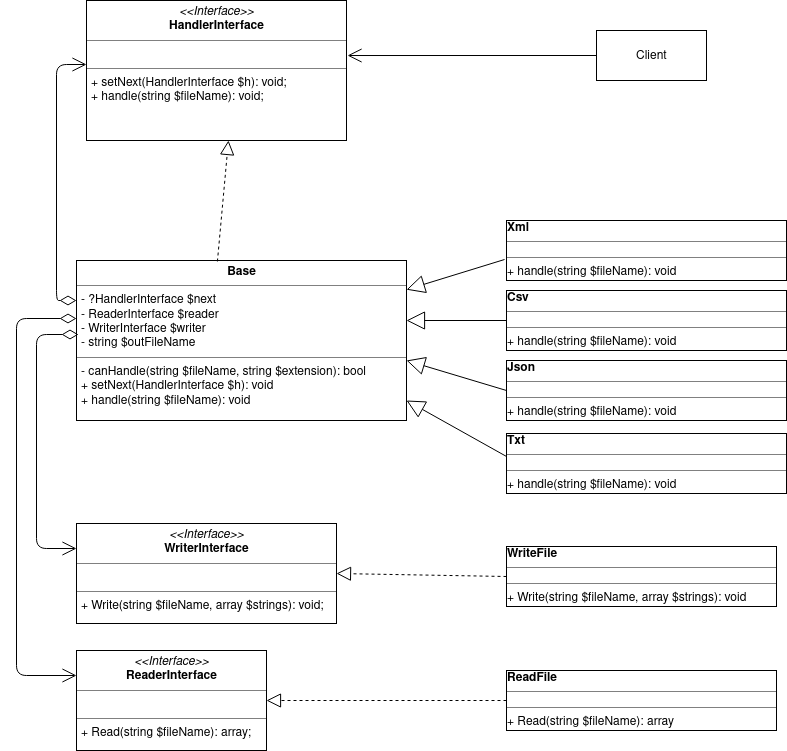

The diagram above was exported from draw.io. Its source (the exported page's mxGraphModel, read from the mxfile embedded in the PNG):
<mxGraphModel dx="1368" dy="580" grid="1" gridSize="10" guides="1" tooltips="1" connect="1" arrows="1" fold="1" page="1" pageScale="1" pageWidth="827" pageHeight="1169" math="0" shadow="0">
  <root>
    <mxCell id="0" />
    <mxCell id="1" parent="0" />
    <mxCell id="wkKlA7pJuRatIUEqxfJL-1" value="Client" style="html=1;" vertex="1" parent="1">
      <mxGeometry x="620" y="40" width="110" height="50" as="geometry" />
    </mxCell>
    <mxCell id="wkKlA7pJuRatIUEqxfJL-2" value="&lt;p style=&quot;margin: 0px ; margin-top: 4px ; text-align: center&quot;&gt;&lt;i&gt;&amp;lt;&amp;lt;Interface&amp;gt;&amp;gt;&lt;/i&gt;&lt;br&gt;&lt;b&gt;HandlerInterface&lt;/b&gt;&lt;/p&gt;&lt;hr size=&quot;1&quot;&gt;&lt;p style=&quot;margin: 0px ; margin-left: 4px&quot;&gt;&lt;br&gt;&lt;/p&gt;&lt;hr size=&quot;1&quot;&gt;&lt;p style=&quot;margin: 0px ; margin-left: 4px&quot;&gt;+ setNext(HandlerInterface $h): void;&lt;br&gt;+ handle(string $fileName): void;&lt;/p&gt;" style="verticalAlign=top;align=left;overflow=fill;fontSize=12;fontFamily=Helvetica;html=1;" vertex="1" parent="1">
      <mxGeometry x="110" y="10" width="260" height="140" as="geometry" />
    </mxCell>
    <mxCell id="wkKlA7pJuRatIUEqxfJL-3" value="" style="endArrow=open;endFill=1;endSize=12;html=1;exitX=0;exitY=0.5;exitDx=0;exitDy=0;entryX=1.004;entryY=0.393;entryDx=0;entryDy=0;entryPerimeter=0;" edge="1" parent="1" source="wkKlA7pJuRatIUEqxfJL-1" target="wkKlA7pJuRatIUEqxfJL-2">
      <mxGeometry width="160" relative="1" as="geometry">
        <mxPoint x="110" y="170" as="sourcePoint" />
        <mxPoint x="270" y="170" as="targetPoint" />
      </mxGeometry>
    </mxCell>
    <mxCell id="wkKlA7pJuRatIUEqxfJL-5" value="&lt;p style=&quot;margin: 0px ; margin-top: 4px ; text-align: center&quot;&gt;&lt;b&gt;Base&lt;/b&gt;&lt;/p&gt;&lt;hr size=&quot;1&quot;&gt;&lt;p style=&quot;margin: 0px ; margin-left: 4px&quot;&gt;- ?HandlerInterface $next&lt;br&gt;- ReaderInterface $reader&lt;br&gt;- WriterInterface $writer&lt;br&gt;- string $outFileName&lt;/p&gt;&lt;hr size=&quot;1&quot;&gt;&lt;p style=&quot;margin: 0px ; margin-left: 4px&quot;&gt;- canHandle(string $fileName, string $extension): bool&lt;br&gt;+ setNext(HandlerInterface $h): void&lt;br&gt;+ handle(string $fileName): void&lt;/p&gt;" style="verticalAlign=top;align=left;overflow=fill;fontSize=12;fontFamily=Helvetica;html=1;" vertex="1" parent="1">
      <mxGeometry x="100" y="270" width="330" height="160" as="geometry" />
    </mxCell>
    <mxCell id="wkKlA7pJuRatIUEqxfJL-6" value="" style="endArrow=block;dashed=1;endFill=0;endSize=12;html=1;entryX=0.546;entryY=1;entryDx=0;entryDy=0;entryPerimeter=0;exitX=0.427;exitY=0.006;exitDx=0;exitDy=0;exitPerimeter=0;" edge="1" parent="1" source="wkKlA7pJuRatIUEqxfJL-5" target="wkKlA7pJuRatIUEqxfJL-2">
      <mxGeometry width="160" relative="1" as="geometry">
        <mxPoint x="110" y="410" as="sourcePoint" />
        <mxPoint x="270" y="410" as="targetPoint" />
      </mxGeometry>
    </mxCell>
    <mxCell id="wkKlA7pJuRatIUEqxfJL-8" value="" style="endArrow=open;html=1;endSize=12;startArrow=diamondThin;startSize=14;startFill=0;edgeStyle=orthogonalEdgeStyle;entryX=0;entryY=0.457;entryDx=0;entryDy=0;entryPerimeter=0;exitX=0;exitY=0.25;exitDx=0;exitDy=0;" edge="1" parent="1" source="wkKlA7pJuRatIUEqxfJL-5" target="wkKlA7pJuRatIUEqxfJL-2">
      <mxGeometry relative="1" as="geometry">
        <mxPoint x="110" y="410" as="sourcePoint" />
        <mxPoint x="270" y="410" as="targetPoint" />
        <Array as="points">
          <mxPoint x="80" y="310" />
          <mxPoint x="80" y="74" />
        </Array>
      </mxGeometry>
    </mxCell>
    <mxCell id="wkKlA7pJuRatIUEqxfJL-9" value="" style="resizable=0;html=1;align=left;verticalAlign=top;labelBackgroundColor=#ffffff;fontSize=10;" connectable="0" vertex="1" parent="wkKlA7pJuRatIUEqxfJL-8">
      <mxGeometry x="-1" relative="1" as="geometry" />
    </mxCell>
    <mxCell id="wkKlA7pJuRatIUEqxfJL-10" value="" style="resizable=0;html=1;align=right;verticalAlign=top;labelBackgroundColor=#ffffff;fontSize=10;" connectable="0" vertex="1" parent="wkKlA7pJuRatIUEqxfJL-8">
      <mxGeometry x="1" relative="1" as="geometry" />
    </mxCell>
    <mxCell id="wkKlA7pJuRatIUEqxfJL-13" value="&lt;b&gt;Xml&lt;/b&gt;&lt;hr size=&quot;1&quot;&gt;&lt;div style=&quot;height: 2px&quot;&gt;&lt;/div&gt;&lt;hr size=&quot;1&quot;&gt;&lt;div style=&quot;height: 2px&quot;&gt;+ handle(string $fileName): void&lt;/div&gt;" style="verticalAlign=top;align=left;overflow=fill;fontSize=12;fontFamily=Helvetica;html=1;" vertex="1" parent="1">
      <mxGeometry x="530" y="230" width="280" height="60" as="geometry" />
    </mxCell>
    <mxCell id="wkKlA7pJuRatIUEqxfJL-14" value="&lt;b&gt;Csv&lt;/b&gt;&lt;hr size=&quot;1&quot;&gt;&lt;div style=&quot;height: 2px&quot;&gt;&lt;/div&gt;&lt;hr size=&quot;1&quot;&gt;&lt;div style=&quot;height: 2px&quot;&gt;+ handle(string $fileName): void&lt;/div&gt;" style="verticalAlign=top;align=left;overflow=fill;fontSize=12;fontFamily=Helvetica;html=1;" vertex="1" parent="1">
      <mxGeometry x="530" y="300" width="280" height="60" as="geometry" />
    </mxCell>
    <mxCell id="wkKlA7pJuRatIUEqxfJL-15" value="&lt;b&gt;Json&lt;/b&gt;&lt;hr size=&quot;1&quot;&gt;&lt;div style=&quot;height: 2px&quot;&gt;&lt;/div&gt;&lt;hr size=&quot;1&quot;&gt;&lt;div style=&quot;height: 2px&quot;&gt;+ handle(string $fileName): void&lt;/div&gt;" style="verticalAlign=top;align=left;overflow=fill;fontSize=12;fontFamily=Helvetica;html=1;" vertex="1" parent="1">
      <mxGeometry x="530" y="370" width="280" height="60" as="geometry" />
    </mxCell>
    <mxCell id="wkKlA7pJuRatIUEqxfJL-16" value="&lt;b&gt;Txt&lt;/b&gt;&lt;hr size=&quot;1&quot;&gt;&lt;div style=&quot;height: 2px&quot;&gt;&lt;/div&gt;&lt;hr size=&quot;1&quot;&gt;&lt;div style=&quot;height: 2px&quot;&gt;+ handle(string $fileName): void&lt;/div&gt;" style="verticalAlign=top;align=left;overflow=fill;fontSize=12;fontFamily=Helvetica;html=1;" vertex="1" parent="1">
      <mxGeometry x="530" y="443" width="280" height="60" as="geometry" />
    </mxCell>
    <mxCell id="wkKlA7pJuRatIUEqxfJL-17" value="" style="endArrow=block;endSize=16;endFill=0;html=1;exitX=-0.007;exitY=0.65;exitDx=0;exitDy=0;exitPerimeter=0;" edge="1" parent="1" source="wkKlA7pJuRatIUEqxfJL-13" target="wkKlA7pJuRatIUEqxfJL-5">
      <mxGeometry width="160" relative="1" as="geometry">
        <mxPoint x="60" y="520" as="sourcePoint" />
        <mxPoint x="220" y="520" as="targetPoint" />
      </mxGeometry>
    </mxCell>
    <mxCell id="wkKlA7pJuRatIUEqxfJL-18" value="" style="endArrow=block;endSize=16;endFill=0;html=1;exitX=0;exitY=0.5;exitDx=0;exitDy=0;entryX=1;entryY=0.625;entryDx=0;entryDy=0;entryPerimeter=0;" edge="1" parent="1" source="wkKlA7pJuRatIUEqxfJL-15" target="wkKlA7pJuRatIUEqxfJL-5">
      <mxGeometry width="160" relative="1" as="geometry">
        <mxPoint x="538.04" y="279" as="sourcePoint" />
        <mxPoint x="440" y="309.1902372262774" as="targetPoint" />
      </mxGeometry>
    </mxCell>
    <mxCell id="wkKlA7pJuRatIUEqxfJL-19" value="" style="endArrow=block;endSize=16;endFill=0;html=1;exitX=0;exitY=0.5;exitDx=0;exitDy=0;entryX=1;entryY=0.375;entryDx=0;entryDy=0;entryPerimeter=0;" edge="1" parent="1" source="wkKlA7pJuRatIUEqxfJL-14" target="wkKlA7pJuRatIUEqxfJL-5">
      <mxGeometry width="160" relative="1" as="geometry">
        <mxPoint x="548.04" y="289" as="sourcePoint" />
        <mxPoint x="450" y="319.1902372262774" as="targetPoint" />
      </mxGeometry>
    </mxCell>
    <mxCell id="wkKlA7pJuRatIUEqxfJL-20" value="" style="endArrow=block;endSize=16;endFill=0;html=1;exitX=0;exitY=0.383;exitDx=0;exitDy=0;exitPerimeter=0;entryX=1;entryY=0.875;entryDx=0;entryDy=0;entryPerimeter=0;" edge="1" parent="1" source="wkKlA7pJuRatIUEqxfJL-16" target="wkKlA7pJuRatIUEqxfJL-5">
      <mxGeometry width="160" relative="1" as="geometry">
        <mxPoint x="558.04" y="299" as="sourcePoint" />
        <mxPoint x="460" y="329.1902372262774" as="targetPoint" />
      </mxGeometry>
    </mxCell>
    <mxCell id="wkKlA7pJuRatIUEqxfJL-21" value="&lt;p style=&quot;margin: 0px ; margin-top: 4px ; text-align: center&quot;&gt;&lt;i&gt;&amp;lt;&amp;lt;Interface&amp;gt;&amp;gt;&lt;/i&gt;&lt;br&gt;&lt;b&gt;ReaderInterface&lt;/b&gt;&lt;/p&gt;&lt;hr size=&quot;1&quot;&gt;&lt;p style=&quot;margin: 0px ; margin-left: 4px&quot;&gt;&lt;br&gt;&lt;/p&gt;&lt;hr size=&quot;1&quot;&gt;&lt;p style=&quot;margin: 0px ; margin-left: 4px&quot;&gt;+ Read(string $fileName): array;&lt;/p&gt;" style="verticalAlign=top;align=left;overflow=fill;fontSize=12;fontFamily=Helvetica;html=1;" vertex="1" parent="1">
      <mxGeometry x="100" y="660" width="190" height="100" as="geometry" />
    </mxCell>
    <mxCell id="wkKlA7pJuRatIUEqxfJL-22" value="&lt;p style=&quot;margin: 0px ; margin-top: 4px ; text-align: center&quot;&gt;&lt;i&gt;&amp;lt;&amp;lt;Interface&amp;gt;&amp;gt;&lt;/i&gt;&lt;br&gt;&lt;b&gt;WriterInterface&lt;/b&gt;&lt;/p&gt;&lt;hr size=&quot;1&quot;&gt;&lt;p style=&quot;margin: 0px ; margin-left: 4px&quot;&gt;&lt;br&gt;&lt;/p&gt;&lt;hr size=&quot;1&quot;&gt;&lt;p style=&quot;margin: 0px ; margin-left: 4px&quot;&gt;+ Write(string $fileName, array $strings): void;&lt;/p&gt;" style="verticalAlign=top;align=left;overflow=fill;fontSize=12;fontFamily=Helvetica;html=1;" vertex="1" parent="1">
      <mxGeometry x="100" y="533" width="260" height="100" as="geometry" />
    </mxCell>
    <mxCell id="wkKlA7pJuRatIUEqxfJL-23" value="&lt;b&gt;ReadFile&lt;/b&gt;&lt;hr size=&quot;1&quot;&gt;&lt;div style=&quot;height: 2px&quot;&gt;&lt;/div&gt;&lt;hr size=&quot;1&quot;&gt;&lt;div style=&quot;height: 2px&quot;&gt;+ Read(string $fileName): array&lt;/div&gt;" style="verticalAlign=top;align=left;overflow=fill;fontSize=12;fontFamily=Helvetica;html=1;" vertex="1" parent="1">
      <mxGeometry x="530" y="680" width="270" height="60" as="geometry" />
    </mxCell>
    <mxCell id="wkKlA7pJuRatIUEqxfJL-24" value="&lt;b&gt;WriteFile&lt;/b&gt;&lt;hr size=&quot;1&quot;&gt;&lt;div style=&quot;height: 2px&quot;&gt;&lt;/div&gt;&lt;hr size=&quot;1&quot;&gt;&lt;div style=&quot;height: 2px&quot;&gt;+ Write(string $fileName, array $strings): void&lt;/div&gt;" style="verticalAlign=top;align=left;overflow=fill;fontSize=12;fontFamily=Helvetica;html=1;" vertex="1" parent="1">
      <mxGeometry x="530" y="556" width="270" height="60" as="geometry" />
    </mxCell>
    <mxCell id="wkKlA7pJuRatIUEqxfJL-25" value="" style="endArrow=block;dashed=1;endFill=0;endSize=12;html=1;exitX=0;exitY=0.5;exitDx=0;exitDy=0;entryX=1;entryY=0.5;entryDx=0;entryDy=0;" edge="1" parent="1" source="wkKlA7pJuRatIUEqxfJL-23" target="wkKlA7pJuRatIUEqxfJL-21">
      <mxGeometry width="160" relative="1" as="geometry">
        <mxPoint x="60" y="910" as="sourcePoint" />
        <mxPoint x="220" y="910" as="targetPoint" />
      </mxGeometry>
    </mxCell>
    <mxCell id="wkKlA7pJuRatIUEqxfJL-26" value="" style="endArrow=block;dashed=1;endFill=0;endSize=12;html=1;exitX=0;exitY=0.5;exitDx=0;exitDy=0;entryX=1;entryY=0.5;entryDx=0;entryDy=0;" edge="1" parent="1" source="wkKlA7pJuRatIUEqxfJL-24" target="wkKlA7pJuRatIUEqxfJL-22">
      <mxGeometry width="160" relative="1" as="geometry">
        <mxPoint x="540" y="453" as="sourcePoint" />
        <mxPoint x="300" y="463" as="targetPoint" />
      </mxGeometry>
    </mxCell>
    <mxCell id="wkKlA7pJuRatIUEqxfJL-27" value="" style="endArrow=open;html=1;endSize=12;startArrow=diamondThin;startSize=14;startFill=0;edgeStyle=orthogonalEdgeStyle;entryX=0;entryY=0.25;entryDx=0;entryDy=0;exitX=0;exitY=0.363;exitDx=0;exitDy=0;exitPerimeter=0;" edge="1" parent="1" source="wkKlA7pJuRatIUEqxfJL-5" target="wkKlA7pJuRatIUEqxfJL-21">
      <mxGeometry relative="1" as="geometry">
        <mxPoint x="40" y="470" as="sourcePoint" />
        <mxPoint x="120" y="84" as="targetPoint" />
        <Array as="points">
          <mxPoint x="40" y="328" />
          <mxPoint x="40" y="685" />
        </Array>
      </mxGeometry>
    </mxCell>
    <mxCell id="wkKlA7pJuRatIUEqxfJL-28" value="" style="resizable=0;html=1;align=left;verticalAlign=top;labelBackgroundColor=#ffffff;fontSize=10;" connectable="0" vertex="1" parent="wkKlA7pJuRatIUEqxfJL-27">
      <mxGeometry x="-1" relative="1" as="geometry" />
    </mxCell>
    <mxCell id="wkKlA7pJuRatIUEqxfJL-29" value="" style="resizable=0;html=1;align=right;verticalAlign=top;labelBackgroundColor=#ffffff;fontSize=10;" connectable="0" vertex="1" parent="wkKlA7pJuRatIUEqxfJL-27">
      <mxGeometry x="1" relative="1" as="geometry" />
    </mxCell>
    <mxCell id="wkKlA7pJuRatIUEqxfJL-32" value="" style="endArrow=open;html=1;endSize=12;startArrow=diamondThin;startSize=14;startFill=0;edgeStyle=orthogonalEdgeStyle;entryX=0;entryY=0.25;entryDx=0;entryDy=0;exitX=0.006;exitY=0.463;exitDx=0;exitDy=0;exitPerimeter=0;" edge="1" parent="1" source="wkKlA7pJuRatIUEqxfJL-5" target="wkKlA7pJuRatIUEqxfJL-22">
      <mxGeometry relative="1" as="geometry">
        <mxPoint x="110" y="338" as="sourcePoint" />
        <mxPoint x="110" y="695" as="targetPoint" />
        <Array as="points">
          <mxPoint x="60" y="344" />
          <mxPoint x="60" y="558" />
        </Array>
      </mxGeometry>
    </mxCell>
    <mxCell id="wkKlA7pJuRatIUEqxfJL-33" value="" style="resizable=0;html=1;align=left;verticalAlign=top;labelBackgroundColor=#ffffff;fontSize=10;" connectable="0" vertex="1" parent="wkKlA7pJuRatIUEqxfJL-32">
      <mxGeometry x="-1" relative="1" as="geometry" />
    </mxCell>
    <mxCell id="wkKlA7pJuRatIUEqxfJL-34" value="" style="resizable=0;html=1;align=right;verticalAlign=top;labelBackgroundColor=#ffffff;fontSize=10;" connectable="0" vertex="1" parent="wkKlA7pJuRatIUEqxfJL-32">
      <mxGeometry x="1" relative="1" as="geometry" />
    </mxCell>
  </root>
</mxGraphModel>